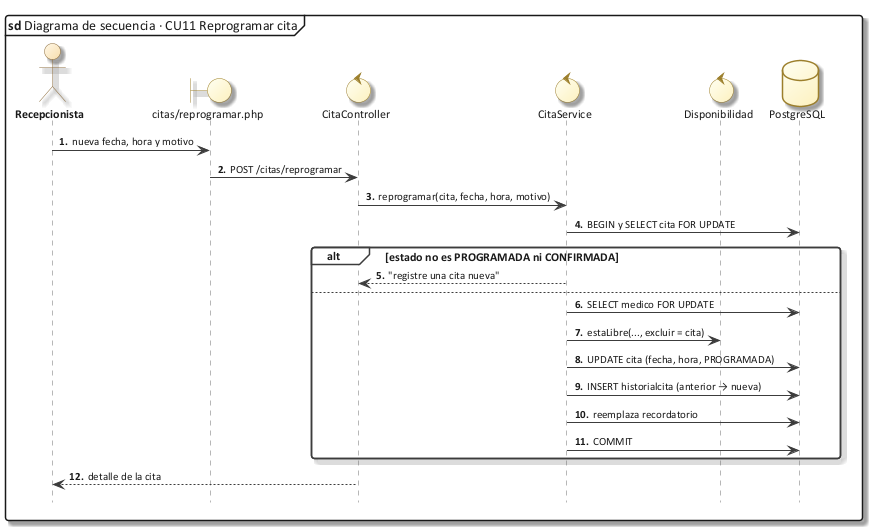

The diagram above was rendered by PlantUML. Its source (embedded in the PNG):
@startuml 50_sec_cu11
!include C:/Users/Sergio Estaca Paco/Desktop/HeadSalud/Docs/diagramas/estilo_ea.iuml
mainframe **sd** Diagrama de secuencia · CU11 Reprogramar cita
autonumber "<b>0."
hide footbox
actor Recepcionista as U
boundary "citas/reprogramar.php" as V
control CitaController as CC
control CitaService as CS
control Disponibilidad as D
database PostgreSQL as DB
U -> V : nueva fecha, hora y motivo
V -> CC : POST /citas/reprogramar
CC -> CS : reprogramar(cita, fecha, hora, motivo)
CS -> DB : BEGIN y SELECT cita FOR UPDATE
alt estado no es PROGRAMADA ni CONFIRMADA
  CS --> CC : "registre una cita nueva"
else
  CS -> DB : SELECT medico FOR UPDATE
  CS -> D : estaLibre(..., excluir = cita)
  CS -> DB : UPDATE cita (fecha, hora, PROGRAMADA)
  CS -> DB : INSERT historialcita (anterior → nueva)
  CS -> DB : reemplaza recordatorio
  CS -> DB : COMMIT
end
CC --> U : detalle de la cita
@enduml